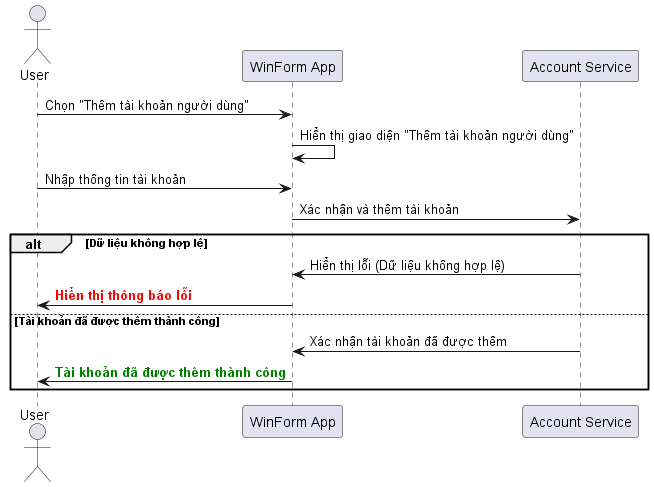

The diagram above was rendered by PlantUML. Its source (embedded in the PNG):
@startuml
actor User
participant "WinForm App" as App
participant "Account Service" as AccountService

User -> App: Chọn "Thêm tài khoản người dùng"
App -> App: Hiển thị giao diện "Thêm tài khoản người dùng"
User -> App: Nhập thông tin tài khoản
App -> AccountService: Xác nhận và thêm tài khoản
alt Dữ liệu không hợp lệ
    AccountService -> App: Hiển thị lỗi (Dữ liệu không hợp lệ)
    App -> User: <font color=red><b>Hiển thị thông báo lỗi</b></font>
else Tài khoản đã được thêm thành công
    AccountService -> App: Xác nhận tài khoản đã được thêm
    App -> User: <font color=green><b>Tài khoản đã được thêm thành công</b></font>
end
@enduml